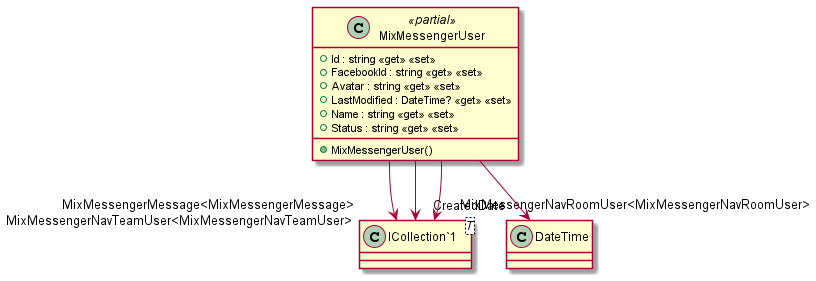

The diagram above was rendered by PlantUML. Its source (embedded in the PNG):
@startuml
class MixMessengerUser <<partial>> {
    + MixMessengerUser()
    + Id : string <<get>> <<set>>
    + FacebookId : string <<get>> <<set>>
    + Avatar : string <<get>> <<set>>
    + LastModified : DateTime? <<get>> <<set>>
    + Name : string <<get>> <<set>>
    + Status : string <<get>> <<set>>
}
class "ICollection`1"<T> {
}
MixMessengerUser --> "CreatedDate" DateTime
MixMessengerUser --> "MixMessengerMessage<MixMessengerMessage>" "ICollection`1"
MixMessengerUser --> "MixMessengerNavRoomUser<MixMessengerNavRoomUser>" "ICollection`1"
MixMessengerUser --> "MixMessengerNavTeamUser<MixMessengerNavTeamUser>" "ICollection`1"
@enduml